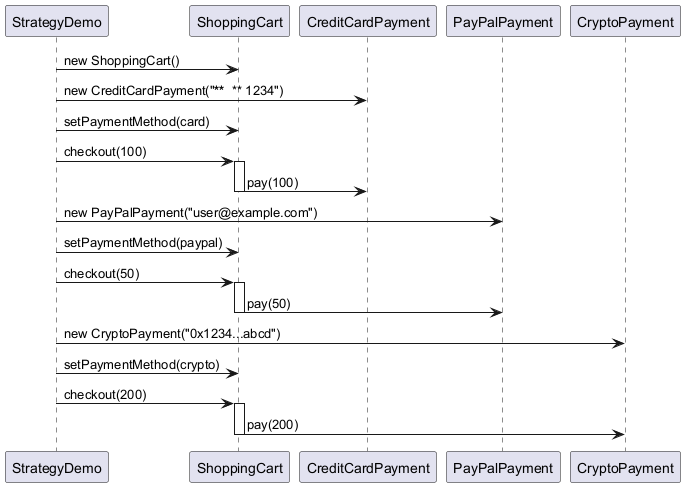

The diagram above was rendered by PlantUML. Its source (embedded in the PNG):
@startuml
participant "StrategyDemo" as demo
participant "ShoppingCart" as cart
participant "CreditCardPayment" as card
participant "PayPalPayment" as paypal
participant "CryptoPayment" as crypto

demo -> cart : new ShoppingCart()
demo -> card : new CreditCardPayment("**** **** **** 1234")
demo -> cart : setPaymentMethod(card)
demo -> cart : checkout(100)
activate cart
cart -> card : pay(100)
deactivate cart
demo -> paypal : new PayPalPayment("user@example.com")
demo -> cart : setPaymentMethod(paypal)
demo -> cart : checkout(50)
activate cart
cart -> paypal : pay(50)
deactivate cart
demo -> crypto : new CryptoPayment("0x1234...abcd")
demo -> cart : setPaymentMethod(crypto)
demo -> cart : checkout(200)
activate cart
cart -> crypto : pay(200)
deactivate cart
@enduml